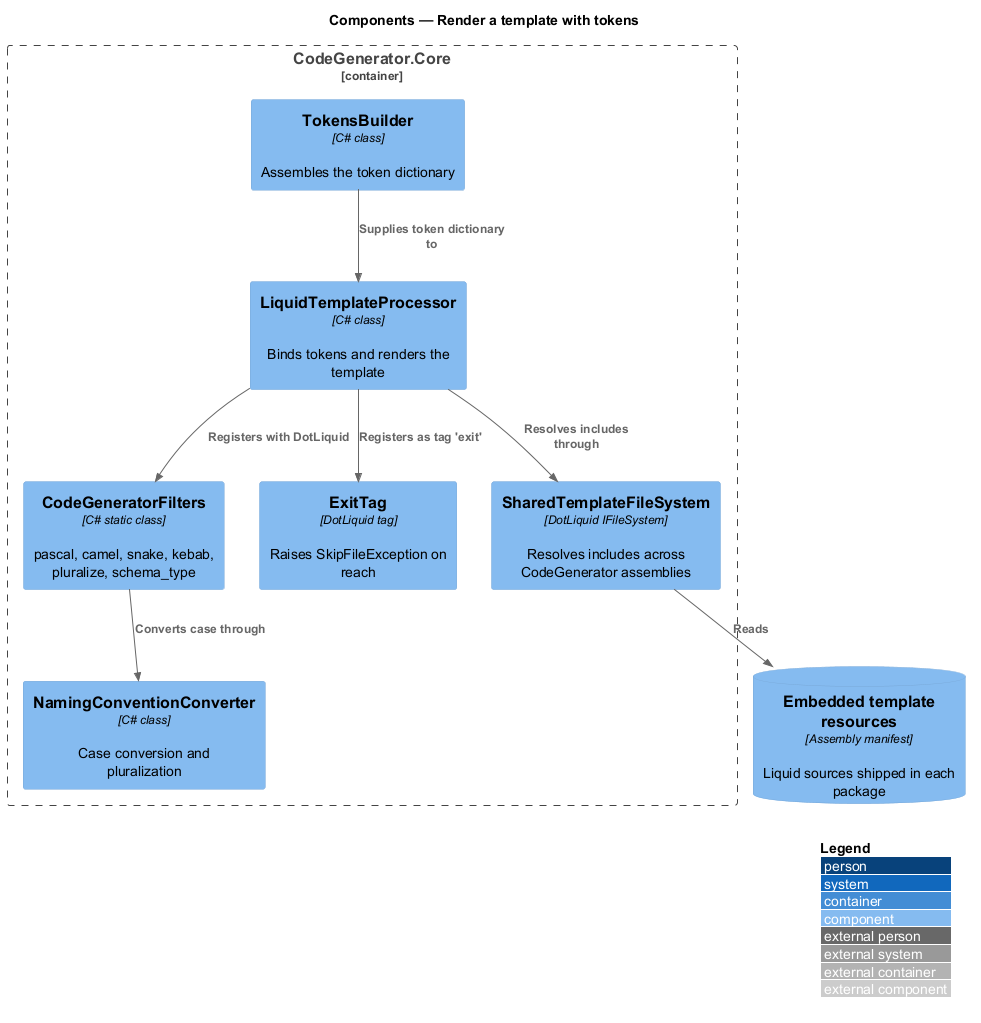

The diagram above was rendered by PlantUML. Its source (embedded in the PNG):
@startuml
!include <C4/C4_Component>
LAYOUT_WITH_LEGEND()
title Components — Render a template with tokens

Container_Boundary(core, "CodeGenerator.Core") {
  Component(proc, "LiquidTemplateProcessor", "C# class", "Binds tokens and renders the template")
  Component(filters, "CodeGeneratorFilters", "C# static class", "pascal, camel, snake, kebab, pluralize, schema_type")
  Component(naming, "NamingConventionConverter", "C# class", "Case conversion and pluralization")
  Component(exit, "ExitTag", "DotLiquid tag", "Raises SkipFileException on reach")
  Component(sharedfs, "SharedTemplateFileSystem", "DotLiquid IFileSystem", "Resolves includes across CodeGenerator assemblies")
  Component(tokens, "TokensBuilder", "C# class", "Assembles the token dictionary")
}
ComponentDb(resources, "Embedded template resources", "Assembly manifest", "Liquid sources shipped in each package")

Rel(proc, filters, "Registers with DotLiquid")
Rel(filters, naming, "Converts case through")
Rel(proc, exit, "Registers as tag 'exit'")
Rel(proc, sharedfs, "Resolves includes through")
Rel(sharedfs, resources, "Reads")
Rel(tokens, proc, "Supplies token dictionary to")
@enduml